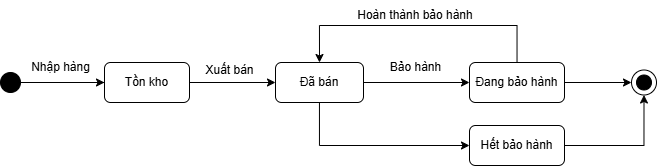

The diagram above was exported from draw.io. Its source (the exported page's mxGraphModel, read from the mxfile embedded in the PNG):
<mxGraphModel dx="949" dy="580" grid="1" gridSize="10" guides="1" tooltips="1" connect="1" arrows="1" fold="1" page="1" pageScale="1" pageWidth="850" pageHeight="1100" math="0" shadow="0">
  <root>
    <mxCell id="0" />
    <mxCell id="1" parent="0" />
    <mxCell id="nZ84SdzCEYdvQVH8xgAW-1" edge="1" parent="1" style="edgeStyle=orthogonalEdgeStyle;rounded=0;orthogonalLoop=1;jettySize=auto;html=1;" target="nZ84SdzCEYdvQVH8xgAW-3">
      <mxGeometry relative="1" as="geometry">
        <mxPoint x="164" y="237" as="sourcePoint" />
      </mxGeometry>
    </mxCell>
    <mxCell id="nZ84SdzCEYdvQVH8xgAW-2" edge="1" parent="1" source="nZ84SdzCEYdvQVH8xgAW-3" style="edgeStyle=orthogonalEdgeStyle;rounded=0;orthogonalLoop=1;jettySize=auto;html=1;exitX=1;exitY=0.5;exitDx=0;exitDy=0;entryX=0;entryY=0.5;entryDx=0;entryDy=0;" target="nZ84SdzCEYdvQVH8xgAW-7">
      <mxGeometry relative="1" as="geometry" />
    </mxCell>
    <mxCell id="nZ84SdzCEYdvQVH8xgAW-39" edge="1" parent="1" source="nZ84SdzCEYdvQVH8xgAW-3" style="edgeStyle=orthogonalEdgeStyle;rounded=0;orthogonalLoop=1;jettySize=auto;html=1;entryX=0;entryY=0.5;entryDx=0;entryDy=0;" target="nZ84SdzCEYdvQVH8xgAW-38">
      <mxGeometry relative="1" as="geometry">
        <Array as="points">
          <mxPoint x="408" y="300" />
        </Array>
      </mxGeometry>
    </mxCell>
    <mxCell id="nZ84SdzCEYdvQVH8xgAW-3" parent="1" style="shape=rect;rounded=1;html=1;whiteSpace=wrap;align=center;" value="Đã bán" vertex="1">
      <mxGeometry height="40" width="88" x="364" y="217" as="geometry" />
    </mxCell>
    <mxCell id="nZ84SdzCEYdvQVH8xgAW-4" parent="1" style="text;html=1;align=center;verticalAlign=middle;resizable=0;points=[];autosize=1;strokeColor=none;fillColor=none;" value="Xuất bán" vertex="1">
      <mxGeometry height="30" width="70" x="283" y="210" as="geometry" />
    </mxCell>
    <mxCell id="nZ84SdzCEYdvQVH8xgAW-5" parent="1" style="text;html=1;align=center;verticalAlign=middle;resizable=0;points=[];autosize=1;strokeColor=none;fillColor=none;" value="Bảo hành" vertex="1">
      <mxGeometry height="30" width="70" x="469" y="207" as="geometry" />
    </mxCell>
    <mxCell id="nZ84SdzCEYdvQVH8xgAW-6" edge="1" parent="1" source="nZ84SdzCEYdvQVH8xgAW-7" style="edgeStyle=orthogonalEdgeStyle;rounded=0;orthogonalLoop=1;jettySize=auto;html=1;" value="">
      <mxGeometry relative="1" as="geometry">
        <mxPoint x="720" y="237" as="targetPoint" />
      </mxGeometry>
    </mxCell>
    <mxCell id="nZ84SdzCEYdvQVH8xgAW-34" edge="1" parent="1" source="nZ84SdzCEYdvQVH8xgAW-7" style="edgeStyle=orthogonalEdgeStyle;rounded=0;orthogonalLoop=1;jettySize=auto;html=1;entryX=0.5;entryY=0;entryDx=0;entryDy=0;" target="nZ84SdzCEYdvQVH8xgAW-3">
      <mxGeometry relative="1" as="geometry">
        <Array as="points">
          <mxPoint x="606" y="180" />
          <mxPoint x="408" y="180" />
        </Array>
      </mxGeometry>
    </mxCell>
    <mxCell id="nZ84SdzCEYdvQVH8xgAW-7" parent="1" style="shape=rect;rounded=1;html=1;whiteSpace=wrap;align=center;" value="Đang bảo hành" vertex="1">
      <mxGeometry height="40" width="95" x="558" y="217" as="geometry" />
    </mxCell>
    <mxCell id="nZ84SdzCEYdvQVH8xgAW-13" edge="1" parent="1" source="nZ84SdzCEYdvQVH8xgAW-14" style="edgeStyle=orthogonalEdgeStyle;rounded=0;orthogonalLoop=1;jettySize=auto;html=1;" target="nZ84SdzCEYdvQVH8xgAW-15">
      <mxGeometry relative="1" as="geometry" />
    </mxCell>
    <mxCell id="nZ84SdzCEYdvQVH8xgAW-14" parent="1" style="shape=ellipse;html=1;fillColor=strokeColor;fontSize=18;fontColor=#ffffff;" value="" vertex="1">
      <mxGeometry height="20" width="20" x="89" y="227" as="geometry" />
    </mxCell>
    <mxCell id="nZ84SdzCEYdvQVH8xgAW-15" parent="1" style="shape=rect;rounded=1;html=1;whiteSpace=wrap;align=center;" value="Tồn kho" vertex="1">
      <mxGeometry height="40" width="85" x="193" y="217" as="geometry" />
    </mxCell>
    <mxCell id="nZ84SdzCEYdvQVH8xgAW-16" parent="1" style="text;html=1;align=center;verticalAlign=middle;resizable=0;points=[];autosize=1;strokeColor=none;fillColor=none;" value="Nhập hàng" vertex="1">
      <mxGeometry height="30" width="80" x="109" y="207" as="geometry" />
    </mxCell>
    <mxCell id="nZ84SdzCEYdvQVH8xgAW-20" parent="1" style="shape=mxgraph.sysml.actFinal;html=1;verticalLabelPosition=bottom;labelBackgroundColor=#ffffff;verticalAlign=top;" value="" vertex="1">
      <mxGeometry height="25" width="25" x="720" y="224.5" as="geometry" />
    </mxCell>
    <mxCell id="nZ84SdzCEYdvQVH8xgAW-35" parent="1" style="text;html=1;whiteSpace=wrap;strokeColor=none;fillColor=none;align=center;verticalAlign=middle;rounded=0;" value="Hoàn thành bảo hành" vertex="1">
      <mxGeometry height="30" width="140" x="434" y="155" as="geometry" />
    </mxCell>
    <mxCell id="nZ84SdzCEYdvQVH8xgAW-38" parent="1" style="shape=rect;rounded=1;html=1;whiteSpace=wrap;align=center;" value="Hết bảo hành" vertex="1">
      <mxGeometry height="40" width="95" x="558" y="280" as="geometry" />
    </mxCell>
    <mxCell id="nZ84SdzCEYdvQVH8xgAW-40" edge="1" parent="1" source="nZ84SdzCEYdvQVH8xgAW-38" style="edgeStyle=orthogonalEdgeStyle;rounded=0;orthogonalLoop=1;jettySize=auto;html=1;entryX=0.5;entryY=1;entryDx=0;entryDy=0;entryPerimeter=0;" target="nZ84SdzCEYdvQVH8xgAW-20">
      <mxGeometry relative="1" as="geometry" />
    </mxCell>
  </root>
</mxGraphModel>